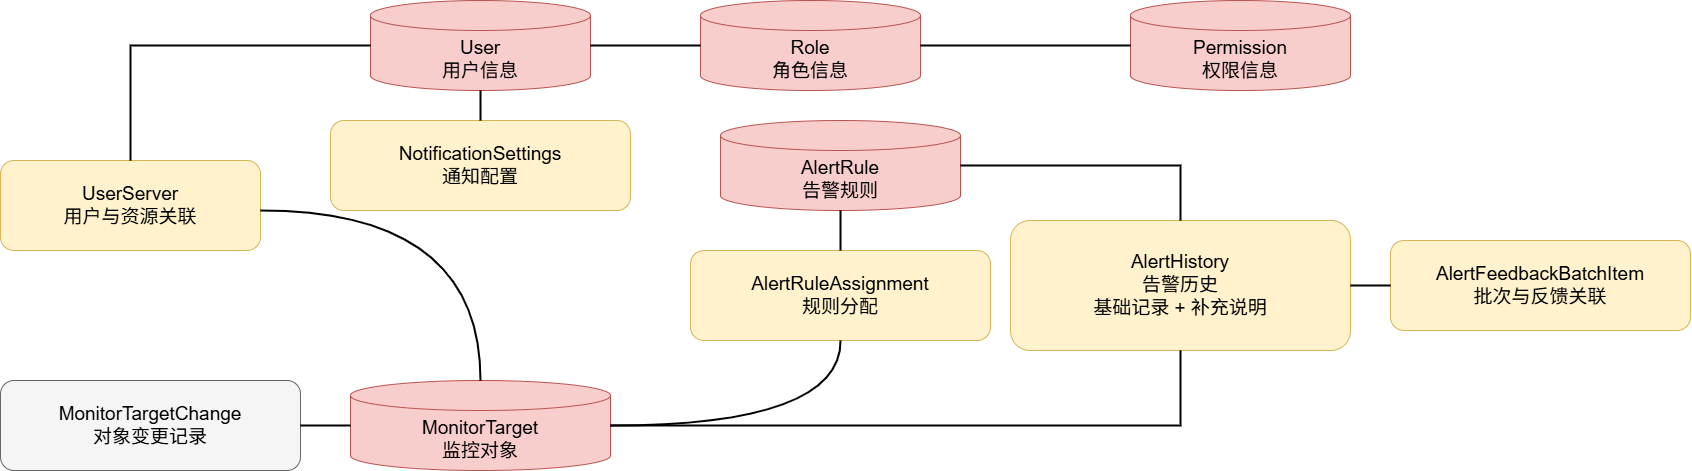

The diagram above was exported from draw.io. Its source (the exported page's mxGraphModel, read from the mxfile embedded in the PNG):
<mxGraphModel dx="2095" dy="1404" grid="1" gridSize="10" guides="1" tooltips="1" connect="1" arrows="1" fold="1" page="1" pageScale="1" pageWidth="2600" pageHeight="1800" math="0" shadow="0">
  <root>
    <mxCell id="0" />
    <mxCell id="1" parent="0" />
    <mxCell id="2" parent="1" style="shape=cylinder3;whiteSpace=wrap;html=1;boundedLbl=1;fillColor=#f8cecc;strokeColor=#b85450;fontSize=19;" value="User&lt;div&gt;用户信息&lt;/div&gt;" vertex="1">
      <mxGeometry height="90" width="220" x="650" y="210" as="geometry" />
    </mxCell>
    <mxCell id="3" parent="1" style="shape=cylinder3;whiteSpace=wrap;html=1;boundedLbl=1;fillColor=#f8cecc;strokeColor=#b85450;fontSize=19;" value="Role&lt;div&gt;角色信息&lt;/div&gt;" vertex="1">
      <mxGeometry height="90" width="220" x="980" y="210" as="geometry" />
    </mxCell>
    <mxCell id="4" parent="1" style="shape=cylinder3;whiteSpace=wrap;html=1;boundedLbl=1;fillColor=#f8cecc;strokeColor=#b85450;fontSize=19;" value="Permission&lt;div&gt;权限信息&lt;/div&gt;" vertex="1">
      <mxGeometry height="90" width="220" x="1410" y="210" as="geometry" />
    </mxCell>
    <mxCell id="5" parent="1" style="shape=cylinder3;whiteSpace=wrap;html=1;boundedLbl=1;fillColor=#f8cecc;strokeColor=#b85450;fontSize=19;" value="MonitorTarget&lt;div&gt;监控对象&lt;/div&gt;" vertex="1">
      <mxGeometry height="90" width="260" x="630" y="590" as="geometry" />
    </mxCell>
    <mxCell id="6" parent="1" style="shape=cylinder3;whiteSpace=wrap;html=1;boundedLbl=1;fillColor=#f8cecc;strokeColor=#b85450;fontSize=19;" value="AlertRule&lt;div&gt;告警规则&lt;/div&gt;" vertex="1">
      <mxGeometry height="90" width="240" x="1000" y="330" as="geometry" />
    </mxCell>
    <mxCell id="7" parent="1" style="rounded=1;whiteSpace=wrap;html=1;fillColor=#fff2cc;strokeColor=#d6b656;fontSize=19;" value="UserServer&lt;div&gt;用户与资源关联&lt;/div&gt;" vertex="1">
      <mxGeometry height="90" width="260" x="280" y="370" as="geometry" />
    </mxCell>
    <mxCell id="8" parent="1" style="rounded=1;whiteSpace=wrap;html=1;fillColor=#fff2cc;strokeColor=#d6b656;fontSize=19;" value="NotificationSettings&lt;div&gt;通知配置&lt;/div&gt;" vertex="1">
      <mxGeometry height="90" width="300" x="610" y="330" as="geometry" />
    </mxCell>
    <mxCell id="9" parent="1" style="rounded=1;whiteSpace=wrap;html=1;fillColor=#fff2cc;strokeColor=#d6b656;fontSize=19;" value="AlertRuleAssignment&lt;div&gt;规则分配&lt;/div&gt;" vertex="1">
      <mxGeometry height="90" width="300" x="970" y="460" as="geometry" />
    </mxCell>
    <mxCell id="10" parent="1" style="rounded=1;whiteSpace=wrap;html=1;fillColor=#fff2cc;strokeColor=#d6b656;fontSize=19;" value="AlertHistory&lt;div&gt;告警历史&lt;/div&gt;&lt;div&gt;基础记录 + 补充说明&lt;/div&gt;" vertex="1">
      <mxGeometry height="130" width="340" x="1290" y="430" as="geometry" />
    </mxCell>
    <mxCell id="11" parent="1" style="rounded=1;whiteSpace=wrap;html=1;fillColor=#fff2cc;strokeColor=#d6b656;fontSize=19;" value="AlertFeedbackBatchItem&lt;div&gt;批次与反馈关联&lt;/div&gt;" vertex="1">
      <mxGeometry height="90" width="300" x="1670" y="450" as="geometry" />
    </mxCell>
    <mxCell id="12" parent="1" style="rounded=1;whiteSpace=wrap;html=1;fillColor=#f5f5f5;strokeColor=#666666;fontSize=19;" value="MonitorTargetChange&lt;div&gt;对象变更记录&lt;/div&gt;" vertex="1">
      <mxGeometry height="90" width="300" x="280" y="590" as="geometry" />
    </mxCell>
    <mxCell id="13" edge="1" parent="1" source="2" style="edgeStyle=orthogonalEdgeStyle;rounded=0;html=1;endArrow=none;strokeWidth=2;" target="3">
      <mxGeometry relative="1" as="geometry" />
    </mxCell>
    <mxCell id="14" edge="1" parent="1" source="3" style="edgeStyle=orthogonalEdgeStyle;rounded=0;html=1;endArrow=none;strokeWidth=2;" target="4">
      <mxGeometry relative="1" as="geometry" />
    </mxCell>
    <mxCell id="15" edge="1" parent="1" source="2" style="edgeStyle=orthogonalEdgeStyle;rounded=0;html=1;endArrow=none;strokeWidth=2;" target="7">
      <mxGeometry relative="1" as="geometry" />
    </mxCell>
    <mxCell id="16" edge="1" parent="1" source="7" style="edgeStyle=orthogonalEdgeStyle;rounded=0;html=1;endArrow=none;strokeWidth=2;curved=1;" target="5">
      <mxGeometry relative="1" as="geometry">
        <Array as="points">
          <mxPoint x="760" y="420" />
        </Array>
      </mxGeometry>
    </mxCell>
    <mxCell id="17" edge="1" parent="1" source="2" style="edgeStyle=orthogonalEdgeStyle;rounded=0;html=1;endArrow=none;strokeWidth=2;" target="8">
      <mxGeometry relative="1" as="geometry" />
    </mxCell>
    <mxCell id="18" edge="1" parent="1" source="6" style="edgeStyle=orthogonalEdgeStyle;rounded=0;html=1;endArrow=none;strokeWidth=2;" target="9">
      <mxGeometry relative="1" as="geometry" />
    </mxCell>
    <mxCell id="19" edge="1" parent="1" source="5" style="edgeStyle=orthogonalEdgeStyle;rounded=0;html=1;endArrow=none;strokeWidth=2;curved=1;" target="9">
      <mxGeometry relative="1" as="geometry" />
    </mxCell>
    <mxCell id="20" edge="1" parent="1" source="5" style="edgeStyle=orthogonalEdgeStyle;rounded=0;html=1;endArrow=none;strokeWidth=2;" target="10">
      <mxGeometry relative="1" as="geometry" />
    </mxCell>
    <mxCell id="21" edge="1" parent="1" source="6" style="edgeStyle=orthogonalEdgeStyle;rounded=0;html=1;endArrow=none;strokeWidth=2;" target="10">
      <mxGeometry relative="1" as="geometry" />
    </mxCell>
    <mxCell id="22" edge="1" parent="1" source="10" style="edgeStyle=orthogonalEdgeStyle;rounded=0;html=1;endArrow=none;strokeWidth=2;" target="11">
      <mxGeometry relative="1" as="geometry" />
    </mxCell>
    <mxCell id="23" edge="1" parent="1" source="5" style="edgeStyle=orthogonalEdgeStyle;rounded=0;html=1;endArrow=none;strokeWidth=2;" target="12">
      <mxGeometry relative="1" as="geometry" />
    </mxCell>
  </root>
</mxGraphModel>